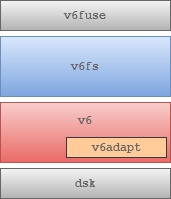

The diagram above was exported from draw.io. Its source (the exported page's mxGraphModel, read from the mxfile embedded in the PNG):
<mxGraphModel dx="677" dy="381" grid="1" gridSize="10" guides="1" tooltips="1" connect="1" arrows="1" fold="1" page="1" pageScale="1" pageWidth="850" pageHeight="1100" math="0" shadow="0">
  <root>
    <mxCell id="0" />
    <mxCell id="1" parent="0" />
    <mxCell id="MhZjy6TqWmwnBQIVNDnp-1" value="&lt;b&gt;v6fuse&lt;/b&gt;" style="rounded=0;whiteSpace=wrap;html=1;fillColor=#f5f5f5;strokeColor=#666666;gradientColor=#b3b3b3;fontFamily=Courier New;fontColor=#666666;" vertex="1" parent="1">
      <mxGeometry x="270" y="192" width="170" height="30" as="geometry" />
    </mxCell>
    <mxCell id="MhZjy6TqWmwnBQIVNDnp-3" value="&lt;b&gt;v6fs&lt;/b&gt;" style="rounded=0;whiteSpace=wrap;html=1;gradientColor=#7ea6e0;fillColor=#dae8fc;strokeColor=#6c8ebf;fontFamily=Courier New;fontColor=#666666;" vertex="1" parent="1">
      <mxGeometry x="270" y="228" width="170" height="60" as="geometry" />
    </mxCell>
    <mxCell id="MhZjy6TqWmwnBQIVNDnp-4" value="" style="rounded=0;whiteSpace=wrap;html=1;gradientColor=#ea6b66;fillColor=#f8cecc;strokeColor=#b85450;fontFamily=Courier New;" vertex="1" parent="1">
      <mxGeometry x="270" y="294" width="170" height="60" as="geometry" />
    </mxCell>
    <mxCell id="MhZjy6TqWmwnBQIVNDnp-5" value="&lt;b&gt;v6adapt&lt;/b&gt;" style="rounded=0;whiteSpace=wrap;html=1;fillColor=#ffcc99;strokeColor=#36393d;fontFamily=Courier New;fontColor=#666666;" vertex="1" parent="1">
      <mxGeometry x="336" y="329" width="100" height="20" as="geometry" />
    </mxCell>
    <mxCell id="MhZjy6TqWmwnBQIVNDnp-6" value="v6" style="text;html=1;strokeColor=none;fillColor=none;align=center;verticalAlign=middle;whiteSpace=wrap;rounded=0;fontStyle=1;fontFamily=Courier New;fontColor=#666666;" vertex="1" parent="1">
      <mxGeometry x="335" y="302" width="40" height="20" as="geometry" />
    </mxCell>
    <mxCell id="MhZjy6TqWmwnBQIVNDnp-7" value="&lt;b&gt;dsk&lt;/b&gt;" style="rounded=0;whiteSpace=wrap;html=1;gradientColor=#b3b3b3;fillColor=#f5f5f5;strokeColor=#666666;fontFamily=Courier New;fontColor=#666666;" vertex="1" parent="1">
      <mxGeometry x="270" y="360" width="170" height="30" as="geometry" />
    </mxCell>
  </root>
</mxGraphModel>